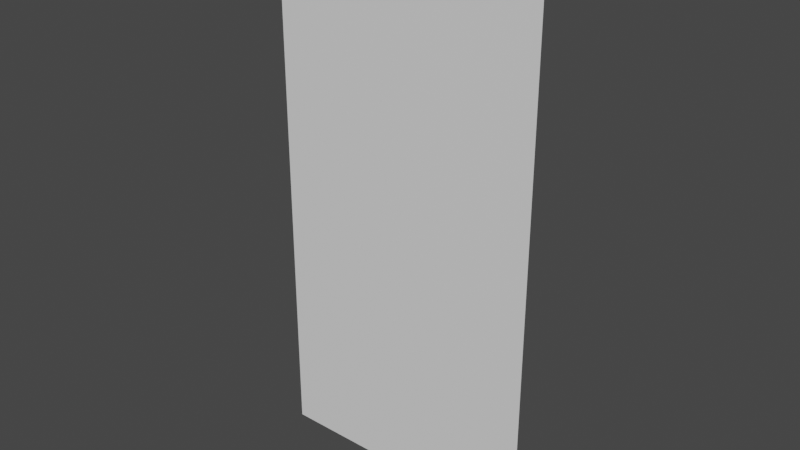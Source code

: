# Source: fizzle.blend  (saved by Blender 4.0.36; exported with 4.5.12 LTS)
import bpy
from mathutils import Matrix  # noqa: F401  (used for matrix-valued properties, if any)

bpy.ops.wm.read_factory_settings(use_empty=True)
scene = bpy.context.scene
scene.name = 'Scene'

# ---- collections
col_collection = bpy.data.collections.new('Collection'); scene.collection.children.link(col_collection)

# ---- materials (node trees are filled in below, after node groups)
mat_fizzler = bpy.data.materials.new('fizzler')
mat_fizzler.use_transparent_shadow = False

# ---- material node trees
mat_fizzler.use_nodes = True; mat_fizzler.node_tree.nodes.clear()
_N = mat_fizzler.node_tree.nodes; _L = mat_fizzler.node_tree.links
n0 = _N.new('ShaderNodeBsdfPrincipled'); n0.name = 'Principled BSDF'; n0.location = (10, 300)
n0.inputs[3].default_value = 1.45
n1 = _N.new('ShaderNodeOutputMaterial'); n1.name = 'Material Output'; n1.location = (300, 300)
_L.new(n0.outputs[0], n1.inputs[0])
n1.is_active_output = True

# ---- world
world_world = bpy.data.worlds.new('World'); scene.world = world_world
world_world.use_nodes = True; world_world.node_tree.nodes.clear()
_N = world_world.node_tree.nodes; _L = world_world.node_tree.links
n0 = _N.new('ShaderNodeOutputWorld'); n0.name = 'World Output'; n0.location = (300, 300)
n1 = _N.new('ShaderNodeBackground'); n1.name = 'Background'; n1.location = (10, 300)
n1.inputs[0].default_value = (0.05088, 0.05088, 0.05088, 1.0)
_L.new(n1.outputs[0], n0.inputs[0])
n0.is_active_output = True
world_world.color = (0.05088, 0.05088, 0.05088)
world_world.use_sun_shadow = False
world_world.sun_shadow_jitter_overblur = 0.0

# ---- meshes
me_plane_001 = bpy.data.meshes.new('Plane.001')
me_plane_001.from_pydata([(-1.0, 0.0, 0.0), (-0.6419, 0.0, 0.8138), (-0.8603, 0.0, 0.0), (-1.0, 0.0, 0.8831)], [], [(0, 2, 1, 3)])
_uv = me_plane_001.uv_layers.new(name='UVMap')
_uv.uv.foreach_set('vector', [0.0, 0.0, 0.06987, 0.0, 0.1791, 0.2034, 0.0, 0.2208])
me_plane_001.materials.append(mat_fizzler)
me_plane_001.update()
me_plane_002 = bpy.data.meshes.new('Plane.002')
me_plane_002.from_pydata([(1.0, 0.0, 0.0), (0.1773, 0.0, 0.0), (1.0, 0.0, 0.4959), (0.07013, 0.0, 0.6759)], [], [(2, 3, 1, 0)])
_uv = me_plane_002.uv_layers.new(name='UVMap')
_uv.uv.foreach_set('vector', [1.0, 0.124, 0.5351, 0.169, 0.5887, 0.0, 1.0, 0.0])
me_plane_002.materials.append(mat_fizzler)
me_plane_002.update()
me_plane_003 = bpy.data.meshes.new('Plane.003')
me_plane_003.from_pydata([(-1.0, 0.0, 4.0), (-1.0, 0.0, 3.103), (0.1251, 0.0, 3.561)], [], [(0, 1, 2)])
_uv = me_plane_003.uv_layers.new(name='UVMap')
_uv.uv.foreach_set('vector', [0.0, 1.0, 0.0, 0.7758, 0.5625, 0.8902])
me_plane_003.materials.append(mat_fizzler)
me_plane_003.update()
me_plane_004 = bpy.data.meshes.new('Plane.004')
me_plane_004.from_pydata([(1.0, 0.0, 4.0), (1.0, 0.0, 3.639), (-0.0002434, 0.0, 4.0), (0.1251, 0.0, 3.561)], [], [(2, 3, 1, 0)])
_uv = me_plane_004.uv_layers.new(name='UVMap')
_uv.uv.foreach_set('vector', [0.4999, 1.0, 0.5625, 0.8902, 1.0, 0.9098, 1.0, 1.0])
me_plane_004.materials.append(mat_fizzler)
me_plane_004.update()
me_plane_005 = bpy.data.meshes.new('Plane.005')
me_plane_005.from_pydata([(1.0, 0.0, 3.061), (1.0, 0.0, 3.639), (0.831, 0.0, 2.964)], [], [(2, 0, 1)])
_uv = me_plane_005.uv_layers.new(name='UVMap')
_uv.uv.foreach_set('vector', [0.9155, 0.741, 1.0, 0.7652, 1.0, 0.9098])
me_plane_005.materials.append(mat_fizzler)
me_plane_005.update()
me_plane_006 = bpy.data.meshes.new('Plane.006')
me_plane_006.from_pydata([(-1.0, 0.0, 1.916), (-0.7159, 0.0, 2.079), (-0.6419, 0.0, 0.8138), (-0.407, 0.0, 1.689)], [], [(0, 2, 3, 1)])
_uv = me_plane_006.uv_layers.new(name='UVMap')
_uv.uv.foreach_set('vector', [0.0, 0.4791, 0.1791, 0.2034, 0.2965, 0.4223, 0.1421, 0.5197])
me_plane_006.materials.append(mat_fizzler)
me_plane_006.update()
me_plane_007 = bpy.data.meshes.new('Plane.007')
me_plane_007.from_pydata([(-0.2274, 0.0, 2.358), (0.3707, 0.0, 2.701), (0.1251, 0.0, 3.561)], [], [(2, 0, 1)])
_uv = me_plane_007.uv_layers.new(name='UVMap')
_uv.uv.foreach_set('vector', [0.5625, 0.8902, 0.3863, 0.5896, 0.6853, 0.6752])
me_plane_007.materials.append(mat_fizzler)
me_plane_007.update()
me_plane_008 = bpy.data.meshes.new('Plane.008')
me_plane_008.from_pydata([(-1.0, 0.0, 3.103), (-1.0, 0.0, 2.437), (-0.2274, 0.0, 2.358), (-0.7159, 0.0, 2.079)], [], [(1, 3, 2, 0)])
_uv = me_plane_008.uv_layers.new(name='UVMap')
_uv.uv.foreach_set('vector', [0.0, 0.6093, 0.1421, 0.5197, 0.3863, 0.5896, 0.0, 0.7758])
me_plane_008.materials.append(mat_fizzler)
me_plane_008.update()
me_plane_009 = bpy.data.meshes.new('Plane.009')
me_plane_009.from_pydata([(1.0, 0.0, 1.175), (1.0, 0.0, 2.513), (0.7324, 0.0, 1.433), (0.5807, 0.0, 1.965)], [], [(1, 3, 2, 0)])
_uv = me_plane_009.uv_layers.new(name='UVMap')
_uv.uv.foreach_set('vector', [1.0, 0.6283, 0.7903, 0.4912, 0.8662, 0.3583, 1.0, 0.2939])
me_plane_009.materials.append(mat_fizzler)
me_plane_009.update()
me_plane_010 = bpy.data.meshes.new('Plane.010')
me_plane_010.from_pydata([(1.0, 0.0, 0.4959), (0.7324, 0.0, 1.433), (0.07013, 0.0, 0.6759)], [], [(1, 2, 0)])
_uv = me_plane_010.uv_layers.new(name='UVMap')
_uv.uv.foreach_set('vector', [0.8662, 0.3583, 0.5351, 0.169, 1.0, 0.124])
me_plane_010.materials.append(mat_fizzler)
me_plane_010.update()
me_plane_011 = bpy.data.meshes.new('Plane.011')
me_plane_011.from_pydata([(1.0, 0.0, 3.639), (0.831, 0.0, 2.964), (0.1251, 0.0, 3.561), (0.3707, 0.0, 2.701)], [], [(0, 2, 3, 1)])
_uv = me_plane_011.uv_layers.new(name='UVMap')
_uv.uv.foreach_set('vector', [1.0, 0.9098, 0.5625, 0.8902, 0.6853, 0.6752, 0.9155, 0.741])
me_plane_011.materials.append(mat_fizzler)
me_plane_011.update()
me_plane_012 = bpy.data.meshes.new('Plane.012')
me_plane_012.from_pydata([(-0.8603, 0.0, 0.0), (0.1773, 0.0, 0.0), (-0.6419, 0.0, 0.8138), (0.07013, 0.0, 0.6759)], [], [(1, 3, 2, 0)])
_uv = me_plane_012.uv_layers.new(name='UVMap')
_uv.uv.foreach_set('vector', [0.5887, 0.0, 0.5351, 0.169, 0.1791, 0.2034, 0.06987, 0.0])
me_plane_012.materials.append(mat_fizzler)
me_plane_012.update()
me_plane_013 = bpy.data.meshes.new('Plane.013')
me_plane_013.from_pydata([(0.5807, 0.0, 1.965), (0.831, 0.0, 2.964), (1.0, 0.0, 2.513), (1.0, 0.0, 3.061)], [], [(1, 0, 2, 3)])
_uv = me_plane_013.uv_layers.new(name='UVMap')
_uv.uv.foreach_set('vector', [0.9155, 0.741, 0.7903, 0.4912, 1.0, 0.6283, 1.0, 0.7652])
me_plane_013.materials.append(mat_fizzler)
me_plane_013.update()
me_plane_014 = bpy.data.meshes.new('Plane.014')
me_plane_014.from_pydata([(0.4111, 0.0, 1.743), (0.7324, 0.0, 1.433), (-0.01146, 0.0, 1.19), (0.07013, 0.0, 0.6759)], [], [(0, 2, 3, 1)])
_uv = me_plane_014.uv_layers.new(name='UVMap')
_uv.uv.foreach_set('vector', [0.7055, 0.4358, 0.4943, 0.2976, 0.5351, 0.169, 0.8662, 0.3583])
me_plane_014.materials.append(mat_fizzler)
me_plane_014.update()
me_plane_015 = bpy.data.meshes.new('Plane.015')
me_plane_015.from_pydata([(-0.01146, 0.0, 1.19), (-0.407, 0.0, 1.689), (0.07013, 0.0, 0.6759), (-0.6419, 0.0, 0.8138)], [], [(3, 2, 0, 1)])
_uv = me_plane_015.uv_layers.new(name='UVMap')
_uv.uv.foreach_set('vector', [0.1791, 0.2034, 0.5351, 0.169, 0.4943, 0.2976, 0.2965, 0.4223])
me_plane_015.materials.append(mat_fizzler)
me_plane_015.update()
me_plane_016 = bpy.data.meshes.new('Plane.016')
me_plane_016.from_pydata([(-1.0, 0.0, 0.8831), (-1.0, 0.0, 1.916), (-0.6419, 0.0, 0.8138)], [], [(0, 2, 1)])
_uv = me_plane_016.uv_layers.new(name='UVMap')
_uv.uv.foreach_set('vector', [0.0, 0.2208, 0.1791, 0.2034, 0.0, 0.4791])
me_plane_016.materials.append(mat_fizzler)
me_plane_016.update()
me_plane_017 = bpy.data.meshes.new('Plane.017')
me_plane_017.from_pydata([(-0.7159, 0.0, 2.079), (-1.0, 0.0, 1.916), (-1.0, 0.0, 2.437)], [], [(1, 0, 2)])
_uv = me_plane_017.uv_layers.new(name='UVMap')
_uv.uv.foreach_set('vector', [0.0, 0.4791, 0.1421, 0.5197, 0.0, 0.6093])
me_plane_017.materials.append(mat_fizzler)
me_plane_017.update()
me_plane_018 = bpy.data.meshes.new('Plane.018')
me_plane_018.from_pydata([(-0.7159, 0.0, 2.079), (-0.2274, 0.0, 2.358), (-0.407, 0.0, 1.689)], [], [(0, 2, 1)])
_uv = me_plane_018.uv_layers.new(name='UVMap')
_uv.uv.foreach_set('vector', [0.1421, 0.5197, 0.2965, 0.4223, 0.3863, 0.5896])
me_plane_018.materials.append(mat_fizzler)
me_plane_018.update()
me_plane_019 = bpy.data.meshes.new('Plane.019')
me_plane_019.from_pydata([(0.3707, 0.0, 2.701), (-0.2274, 0.0, 2.358), (0.5807, 0.0, 1.965), (0.4111, 0.0, 1.743)], [], [(1, 3, 2, 0)])
_uv = me_plane_019.uv_layers.new(name='UVMap')
_uv.uv.foreach_set('vector', [0.3863, 0.5896, 0.7055, 0.4358, 0.7903, 0.4912, 0.6853, 0.6752])
me_plane_019.materials.append(mat_fizzler)
me_plane_019.update()
me_plane_020 = bpy.data.meshes.new('Plane.020')
me_plane_020.from_pydata([(0.3707, 0.0, 2.701), (0.831, 0.0, 2.964), (0.5807, 0.0, 1.965)], [], [(0, 2, 1)])
_uv = me_plane_020.uv_layers.new(name='UVMap')
_uv.uv.foreach_set('vector', [0.6853, 0.6752, 0.7903, 0.4912, 0.9155, 0.741])
me_plane_020.materials.append(mat_fizzler)
me_plane_020.update()
me_plane_021 = bpy.data.meshes.new('Plane.021')
me_plane_021.from_pydata([(-0.2274, 0.0, 2.358), (-1.0, 0.0, 3.103), (0.1251, 0.0, 3.561)], [], [(1, 0, 2)])
_uv = me_plane_021.uv_layers.new(name='UVMap')
_uv.uv.foreach_set('vector', [0.0, 0.7758, 0.3863, 0.5896, 0.5625, 0.8902])
me_plane_021.materials.append(mat_fizzler)
me_plane_021.update()
me_plane_022 = bpy.data.meshes.new('Plane.022')
me_plane_022.from_pydata([(-0.2274, 0.0, 2.358), (-0.407, 0.0, 1.689), (0.4111, 0.0, 1.743), (-0.01146, 0.0, 1.19)], [], [(0, 1, 3, 2)])
_uv = me_plane_022.uv_layers.new(name='UVMap')
_uv.uv.foreach_set('vector', [0.3863, 0.5896, 0.2965, 0.4223, 0.4943, 0.2976, 0.7055, 0.4358])
me_plane_022.materials.append(mat_fizzler)
me_plane_022.update()
me_plane_023 = bpy.data.meshes.new('Plane.023')
me_plane_023.from_pydata([(0.7324, 0.0, 1.433), (1.0, 0.0, 1.175), (1.0, 0.0, 0.4959)], [], [(0, 2, 1)])
_uv = me_plane_023.uv_layers.new(name='UVMap')
_uv.uv.foreach_set('vector', [0.8662, 0.3583, 1.0, 0.124, 1.0, 0.2939])
me_plane_023.materials.append(mat_fizzler)
me_plane_023.update()
me_plane_024 = bpy.data.meshes.new('Plane.024')
me_plane_024.from_pydata([(0.7324, 0.0, 1.433), (0.4111, 0.0, 1.743), (0.5807, 0.0, 1.965)], [], [(2, 1, 0)])
_uv = me_plane_024.uv_layers.new(name='UVMap')
_uv.uv.foreach_set('vector', [0.7903, 0.4912, 0.7055, 0.4358, 0.8662, 0.3583])
me_plane_024.materials.append(mat_fizzler)
me_plane_024.update()
me_plane_025 = bpy.data.meshes.new('Plane.025')
me_plane_025.from_pydata([(0.1251, 0.0, 3.561), (-1.0, 0.0, 4.0), (-0.0002434, 0.0, 4.0)], [], [(0, 2, 1)])
_uv = me_plane_025.uv_layers.new(name='UVMap')
_uv.uv.foreach_set('vector', [0.5625, 0.8902, 0.4999, 1.0, 0.0, 1.0])
me_plane_025.materials.append(mat_fizzler)
me_plane_025.update()

# ---- objects
ob_plane_001 = bpy.data.objects.new('Plane.001', me_plane_001)
ob_plane_002 = bpy.data.objects.new('Plane.002', me_plane_002)
ob_plane_003 = bpy.data.objects.new('Plane.003', me_plane_003)
ob_plane_004 = bpy.data.objects.new('Plane.004', me_plane_004)
ob_plane_005 = bpy.data.objects.new('Plane.005', me_plane_005)
ob_plane_006 = bpy.data.objects.new('Plane.006', me_plane_006)
ob_plane_007 = bpy.data.objects.new('Plane.007', me_plane_007)
ob_plane_008 = bpy.data.objects.new('Plane.008', me_plane_008)
ob_plane_009 = bpy.data.objects.new('Plane.009', me_plane_009)
ob_plane_010 = bpy.data.objects.new('Plane.010', me_plane_010)
ob_plane_011 = bpy.data.objects.new('Plane.011', me_plane_011)
ob_plane_012 = bpy.data.objects.new('Plane.012', me_plane_012)
ob_plane_013 = bpy.data.objects.new('Plane.013', me_plane_013)
ob_plane_014 = bpy.data.objects.new('Plane.014', me_plane_014)
ob_plane_015 = bpy.data.objects.new('Plane.015', me_plane_015)
ob_plane_016 = bpy.data.objects.new('Plane.016', me_plane_016)
ob_plane_017 = bpy.data.objects.new('Plane.017', me_plane_017)
ob_plane_018 = bpy.data.objects.new('Plane.018', me_plane_018)
ob_plane_019 = bpy.data.objects.new('Plane.019', me_plane_019)
ob_plane_020 = bpy.data.objects.new('Plane.020', me_plane_020)
ob_plane_021 = bpy.data.objects.new('Plane.021', me_plane_021)
ob_plane_022 = bpy.data.objects.new('Plane.022', me_plane_022)
ob_plane_023 = bpy.data.objects.new('Plane.023', me_plane_023)
ob_plane_024 = bpy.data.objects.new('Plane.024', me_plane_024)
ob_plane_025 = bpy.data.objects.new('Plane.025', me_plane_025)

# ---- transforms, parenting, visibility, modifiers, constraints
ob_plane_001.location = (0.0, 0.0, 0.0)
ob_plane_002.location = (0.0, 0.0, 0.0)
ob_plane_003.location = (0.0, 0.0, 0.0)
ob_plane_004.location = (0.0, 0.0, 0.0)
ob_plane_005.location = (0.0, 0.0, 0.0)
ob_plane_006.location = (0.0, 0.0, 0.0)
ob_plane_007.location = (0.0, 0.0, 0.0)
ob_plane_008.location = (0.0, 0.0, 0.0)
ob_plane_009.location = (0.0, 0.0, 0.0)
ob_plane_010.location = (0.0, 0.0, 0.0)
ob_plane_011.location = (0.0, 0.0, 0.0)
ob_plane_012.location = (0.0, 0.0, 0.0)
ob_plane_013.location = (0.0, 0.0, 0.0)
ob_plane_014.location = (0.0, 0.0, 0.0)
ob_plane_015.location = (0.0, 0.0, 0.0)
ob_plane_016.location = (0.0, 0.0, 0.0)
ob_plane_017.location = (0.0, 0.0, 0.0)
ob_plane_018.location = (0.0, 0.0, 0.0)
ob_plane_019.location = (0.0, 0.0, 0.0)
ob_plane_020.location = (0.0, 0.0, 0.0)
ob_plane_021.location = (0.0, 0.0, 0.0)
ob_plane_022.location = (0.0, 0.0, 0.0)
ob_plane_023.location = (0.0, 0.0, 0.0)
ob_plane_024.location = (0.0, 0.0, 0.0)
ob_plane_025.location = (0.0, 0.0, 0.0)

# ---- collection membership
col_collection.objects.link(ob_plane_001)
col_collection.objects.link(ob_plane_002)
col_collection.objects.link(ob_plane_003)
col_collection.objects.link(ob_plane_004)
col_collection.objects.link(ob_plane_005)
col_collection.objects.link(ob_plane_006)
col_collection.objects.link(ob_plane_007)
col_collection.objects.link(ob_plane_008)
col_collection.objects.link(ob_plane_009)
col_collection.objects.link(ob_plane_010)
col_collection.objects.link(ob_plane_011)
col_collection.objects.link(ob_plane_012)
col_collection.objects.link(ob_plane_013)
col_collection.objects.link(ob_plane_014)
col_collection.objects.link(ob_plane_015)
col_collection.objects.link(ob_plane_016)
col_collection.objects.link(ob_plane_017)
col_collection.objects.link(ob_plane_018)
col_collection.objects.link(ob_plane_019)
col_collection.objects.link(ob_plane_020)
col_collection.objects.link(ob_plane_021)
col_collection.objects.link(ob_plane_022)
col_collection.objects.link(ob_plane_023)
col_collection.objects.link(ob_plane_024)
col_collection.objects.link(ob_plane_025)

# ---- scene / render settings (as saved in the file)
scene.frame_start = 1; scene.frame_end = 56; scene.frame_set(1)
scene.render.engine = 'BLENDER_EEVEE_NEXT'
scene.cycles.sampling_pattern = 'TABULATED_SOBOL'
scene.view_settings.view_transform = 'Filmic'
bpy.context.view_layer.update()

# ---- added for rendering (the .blend has no active camera and no usable light): camera, sun
cam_auto = bpy.data.cameras.new('AutoCamera')
cam_auto.lens = 50.0
cam_auto.sensor_width = 36.0
cam_auto.clip_end = 1000.0
ob_auto_camera = bpy.data.objects.new('AutoCamera', cam_auto)
scene.collection.objects.link(ob_auto_camera)
ob_auto_camera.location = (4.13773, -4.96528, 5.31018)
ob_auto_camera.rotation_euler = (1.09748, -7.21219e-08, 0.694738)
scene.camera = ob_auto_camera
light_auto_sun = bpy.data.lights.new('AutoSun', 'SUN')
light_auto_sun.energy = 3.0
light_auto_sun.angle = 0.0523599
ob_auto_sun = bpy.data.objects.new('AutoSun', light_auto_sun)
scene.collection.objects.link(ob_auto_sun)
ob_auto_sun.rotation_euler = (0.872665, 0.174533, 0.523599)
bpy.context.view_layer.update()
